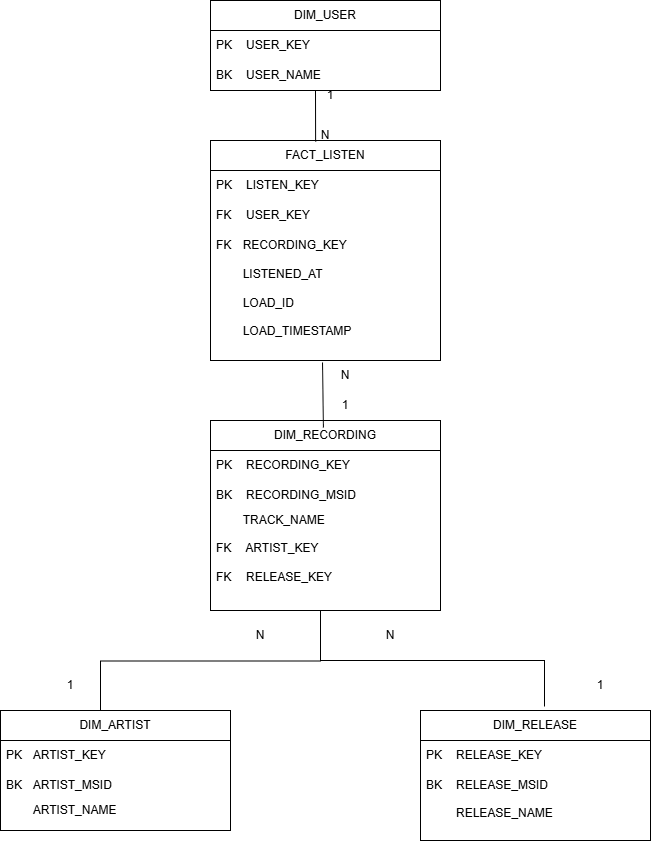

The diagram above was exported from draw.io. Its source (the exported page's mxGraphModel, read from the mxfile embedded in the PNG):
<mxGraphModel dx="1571" dy="863" grid="1" gridSize="10" guides="1" tooltips="1" connect="1" arrows="1" fold="1" page="1" pageScale="1" pageWidth="850" pageHeight="1100" math="0" shadow="0">
  <root>
    <mxCell id="0" />
    <mxCell id="1" parent="0" />
    <mxCell id="HYCOiucx0oFD5-iXdBvz-1" parent="1" style="swimlane;fontStyle=0;childLayout=stackLayout;horizontal=1;startSize=30;horizontalStack=0;resizeParent=1;resizeParentMax=0;resizeLast=0;collapsible=1;marginBottom=0;whiteSpace=wrap;html=1;" value="DIM_USER        " vertex="1">
      <mxGeometry height="90" width="230" x="320" y="20" as="geometry" />
    </mxCell>
    <mxCell id="HYCOiucx0oFD5-iXdBvz-2" parent="HYCOiucx0oFD5-iXdBvz-1" style="text;strokeColor=none;fillColor=none;align=left;verticalAlign=middle;spacingLeft=4;spacingRight=4;overflow=hidden;points=[[0,0.5],[1,0.5]];portConstraint=eastwest;rotatable=0;whiteSpace=wrap;html=1;" value="PK &lt;span style=&quot;white-space: pre;&quot;&gt;&#09;&lt;/span&gt; USER_KEY " vertex="1">
      <mxGeometry height="30" width="230" y="30" as="geometry" />
    </mxCell>
    <mxCell id="HYCOiucx0oFD5-iXdBvz-3" parent="HYCOiucx0oFD5-iXdBvz-1" style="text;strokeColor=none;fillColor=none;align=left;verticalAlign=middle;spacingLeft=4;spacingRight=4;overflow=hidden;points=[[0,0.5],[1,0.5]];portConstraint=eastwest;rotatable=0;whiteSpace=wrap;html=1;" value="BK &lt;span style=&quot;white-space: pre;&quot;&gt;&#09;&lt;/span&gt; USER_NAME " vertex="1">
      <mxGeometry height="30" width="230" y="60" as="geometry" />
    </mxCell>
    <mxCell id="HYCOiucx0oFD5-iXdBvz-5" parent="1" style="swimlane;fontStyle=0;childLayout=stackLayout;horizontal=1;startSize=30;horizontalStack=0;resizeParent=1;resizeParentMax=0;resizeLast=0;collapsible=1;marginBottom=0;whiteSpace=wrap;html=1;" value="FACT_LISTEN                    " vertex="1">
      <mxGeometry height="220" width="230" x="320" y="160" as="geometry" />
    </mxCell>
    <mxCell id="HYCOiucx0oFD5-iXdBvz-6" parent="HYCOiucx0oFD5-iXdBvz-5" style="text;strokeColor=none;fillColor=none;align=left;verticalAlign=middle;spacingLeft=4;spacingRight=4;overflow=hidden;points=[[0,0.5],[1,0.5]];portConstraint=eastwest;rotatable=0;whiteSpace=wrap;html=1;" value="PK &lt;span style=&quot;white-space: pre;&quot;&gt;&#09;&lt;/span&gt; LISTEN_KEY " vertex="1">
      <mxGeometry height="30" width="230" y="30" as="geometry" />
    </mxCell>
    <mxCell id="HYCOiucx0oFD5-iXdBvz-7" parent="HYCOiucx0oFD5-iXdBvz-5" style="text;strokeColor=none;fillColor=none;align=left;verticalAlign=middle;spacingLeft=4;spacingRight=4;overflow=hidden;points=[[0,0.5],[1,0.5]];portConstraint=eastwest;rotatable=0;whiteSpace=wrap;html=1;" value="FK &lt;span style=&quot;white-space: pre;&quot;&gt;&#09;&lt;/span&gt; USER_KEY  " vertex="1">
      <mxGeometry height="30" width="230" y="60" as="geometry" />
    </mxCell>
    <mxCell id="HYCOiucx0oFD5-iXdBvz-10" parent="HYCOiucx0oFD5-iXdBvz-5" style="text;strokeColor=none;fillColor=none;align=left;verticalAlign=middle;spacingLeft=4;spacingRight=4;overflow=hidden;points=[[0,0.5],[1,0.5]];portConstraint=eastwest;rotatable=0;whiteSpace=wrap;html=1;" value="FK &amp;nbsp;&lt;span style=&quot;white-space: pre;&quot;&gt;&#09;&lt;/span&gt;RECORDING_KEY  &lt;div&gt;&lt;br&gt;&lt;/div&gt;&lt;div&gt;&lt;span style=&quot;white-space: pre;&quot;&gt;&#09;&lt;/span&gt;LISTENED_AT&lt;/div&gt;&lt;div&gt;&lt;br&gt;&lt;/div&gt;&lt;div&gt;&lt;span style=&quot;white-space: pre;&quot;&gt;&#09;&lt;/span&gt;LOAD_ID&amp;nbsp;&lt;/div&gt;&lt;div&gt;&lt;br&gt;&lt;/div&gt;&lt;div&gt;&lt;span style=&quot;white-space: pre;&quot;&gt;&#09;&lt;/span&gt;LOAD_TIMESTAMP                           &amp;nbsp;&amp;nbsp; &amp;nbsp; &amp;nbsp; &amp;nbsp; &amp;nbsp; &amp;nbsp; &amp;nbsp; &amp;nbsp; &amp;nbsp; &amp;nbsp; &amp;nbsp; &amp;nbsp; &amp;nbsp; &amp;nbsp; &amp;nbsp;&amp;nbsp;&lt;/div&gt;" vertex="1">
      <mxGeometry height="130" width="230" y="90" as="geometry" />
    </mxCell>
    <mxCell id="HYCOiucx0oFD5-iXdBvz-11" parent="1" style="swimlane;fontStyle=0;childLayout=stackLayout;horizontal=1;startSize=30;horizontalStack=0;resizeParent=1;resizeParentMax=0;resizeLast=0;collapsible=1;marginBottom=0;whiteSpace=wrap;html=1;" value="DIM_RECORDING" vertex="1">
      <mxGeometry height="190" width="230" x="320" y="440" as="geometry" />
    </mxCell>
    <mxCell id="HYCOiucx0oFD5-iXdBvz-12" parent="HYCOiucx0oFD5-iXdBvz-11" style="text;strokeColor=none;fillColor=none;align=left;verticalAlign=middle;spacingLeft=4;spacingRight=4;overflow=hidden;points=[[0,0.5],[1,0.5]];portConstraint=eastwest;rotatable=0;whiteSpace=wrap;html=1;" value="PK &lt;span style=&quot;white-space: pre;&quot;&gt;&#09;&lt;/span&gt; RECORDING_KEY&amp;nbsp;&amp;nbsp;" vertex="1">
      <mxGeometry height="30" width="230" y="30" as="geometry" />
    </mxCell>
    <mxCell id="HYCOiucx0oFD5-iXdBvz-13" parent="HYCOiucx0oFD5-iXdBvz-11" style="text;strokeColor=none;fillColor=none;align=left;verticalAlign=middle;spacingLeft=4;spacingRight=4;overflow=hidden;points=[[0,0.5],[1,0.5]];portConstraint=eastwest;rotatable=0;whiteSpace=wrap;html=1;" value="BK &lt;span style=&quot;white-space: pre;&quot;&gt;&#09;&lt;/span&gt; RECORDING_MSID&amp;nbsp;" vertex="1">
      <mxGeometry height="30" width="230" y="60" as="geometry" />
    </mxCell>
    <mxCell id="HYCOiucx0oFD5-iXdBvz-14" parent="HYCOiucx0oFD5-iXdBvz-11" style="text;strokeColor=none;fillColor=none;align=left;verticalAlign=middle;spacingLeft=4;spacingRight=4;overflow=hidden;points=[[0,0.5],[1,0.5]];portConstraint=eastwest;rotatable=0;whiteSpace=wrap;html=1;" value="&lt;span style=&quot;white-space: pre;&quot;&gt;&#09;&lt;/span&gt;TRACK_NAME&amp;nbsp; &amp;nbsp; &amp;nbsp; &amp;nbsp; &amp;nbsp; &amp;nbsp;&amp;nbsp;&lt;br&gt;&lt;div&gt;&lt;span style=&quot;background-color: transparent; color: light-dark(rgb(0, 0, 0), rgb(255, 255, 255));&quot;&gt;&lt;br&gt;&lt;/span&gt;&lt;/div&gt;&lt;div&gt;&lt;span style=&quot;background-color: transparent; color: light-dark(rgb(0, 0, 0), rgb(255, 255, 255));&quot;&gt;FK &lt;span style=&quot;white-space: pre;&quot;&gt;&#09;&lt;/span&gt; ARTIST_KEY&lt;/span&gt;&lt;/div&gt;&lt;div&gt;&lt;br&gt;&lt;/div&gt;&lt;div&gt;FK&amp;nbsp;&lt;span style=&quot;white-space: pre;&quot;&gt;&#09;&lt;/span&gt;&amp;nbsp;RELEASE_KEY&lt;/div&gt;&lt;div&gt;&lt;br&gt;&lt;/div&gt;&lt;div&gt;&lt;span style=&quot;white-space: pre;&quot;&gt;&#09;&lt;/span&gt;&lt;/div&gt;" vertex="1">
      <mxGeometry height="100" width="230" y="90" as="geometry" />
    </mxCell>
    <mxCell id="HYCOiucx0oFD5-iXdBvz-15" edge="1" parent="1" source="HYCOiucx0oFD5-iXdBvz-5" style="endArrow=none;html=1;rounded=0;exitX=0.457;exitY=0.005;exitDx=0;exitDy=0;exitPerimeter=0;" value="">
      <mxGeometry height="50" relative="1" width="50" as="geometry">
        <mxPoint x="375" y="160" as="sourcePoint" />
        <mxPoint x="425" y="110" as="targetPoint" />
      </mxGeometry>
    </mxCell>
    <mxCell id="HYCOiucx0oFD5-iXdBvz-16" parent="1" style="text;html=1;whiteSpace=wrap;strokeColor=none;fillColor=none;align=center;verticalAlign=middle;rounded=0;" value="1" vertex="1">
      <mxGeometry height="30" width="60" x="410" y="100" as="geometry" />
    </mxCell>
    <mxCell id="HYCOiucx0oFD5-iXdBvz-17" parent="1" style="text;html=1;whiteSpace=wrap;strokeColor=none;fillColor=none;align=center;verticalAlign=middle;rounded=0;" value="N" vertex="1">
      <mxGeometry height="30" width="60" x="405" y="140" as="geometry" />
    </mxCell>
    <mxCell id="HYCOiucx0oFD5-iXdBvz-18" parent="1" style="text;html=1;whiteSpace=wrap;strokeColor=none;fillColor=none;align=center;verticalAlign=middle;rounded=0;" value="N" vertex="1">
      <mxGeometry height="30" width="60" x="425" y="380" as="geometry" />
    </mxCell>
    <mxCell id="HYCOiucx0oFD5-iXdBvz-21" parent="1" style="text;html=1;whiteSpace=wrap;strokeColor=none;fillColor=none;align=center;verticalAlign=middle;rounded=0;" value="1" vertex="1">
      <mxGeometry height="30" width="60" x="425" y="410" as="geometry" />
    </mxCell>
    <mxCell id="HYCOiucx0oFD5-iXdBvz-22" edge="1" parent="1" source="HYCOiucx0oFD5-iXdBvz-11" style="endArrow=none;html=1;rounded=0;entryX=0.487;entryY=1.015;entryDx=0;entryDy=0;entryPerimeter=0;exitX=0.491;exitY=0.037;exitDx=0;exitDy=0;exitPerimeter=0;" target="HYCOiucx0oFD5-iXdBvz-10" value="">
      <mxGeometry height="50" relative="1" width="50" as="geometry">
        <mxPoint x="400" y="530" as="sourcePoint" />
        <mxPoint x="450" y="480" as="targetPoint" />
      </mxGeometry>
    </mxCell>
    <mxCell id="HYCOiucx0oFD5-iXdBvz-25" parent="1" style="swimlane;fontStyle=0;childLayout=stackLayout;horizontal=1;startSize=30;horizontalStack=0;resizeParent=1;resizeParentMax=0;resizeLast=0;collapsible=1;marginBottom=0;whiteSpace=wrap;html=1;" value="DIM_ARTIST" vertex="1">
      <mxGeometry height="120" width="230" x="110" y="730" as="geometry" />
    </mxCell>
    <mxCell id="HYCOiucx0oFD5-iXdBvz-26" parent="HYCOiucx0oFD5-iXdBvz-25" style="text;strokeColor=none;fillColor=none;align=left;verticalAlign=middle;spacingLeft=4;spacingRight=4;overflow=hidden;points=[[0,0.5],[1,0.5]];portConstraint=eastwest;rotatable=0;whiteSpace=wrap;html=1;" value="PK &lt;span style=&quot;white-space: pre;&quot;&gt;&#09;&lt;/span&gt;ARTIST_KEY" vertex="1">
      <mxGeometry height="30" width="230" y="30" as="geometry" />
    </mxCell>
    <mxCell id="HYCOiucx0oFD5-iXdBvz-27" parent="HYCOiucx0oFD5-iXdBvz-25" style="text;strokeColor=none;fillColor=none;align=left;verticalAlign=middle;spacingLeft=4;spacingRight=4;overflow=hidden;points=[[0,0.5],[1,0.5]];portConstraint=eastwest;rotatable=0;whiteSpace=wrap;html=1;" value="BK &lt;span style=&quot;white-space: pre;&quot;&gt;&#09;&lt;/span&gt;ARTIST_MSID" vertex="1">
      <mxGeometry height="30" width="230" y="60" as="geometry" />
    </mxCell>
    <mxCell id="HYCOiucx0oFD5-iXdBvz-28" parent="HYCOiucx0oFD5-iXdBvz-25" style="text;strokeColor=none;fillColor=none;align=left;verticalAlign=middle;spacingLeft=4;spacingRight=4;overflow=hidden;points=[[0,0.5],[1,0.5]];portConstraint=eastwest;rotatable=0;whiteSpace=wrap;html=1;" value="&lt;span style=&quot;white-space: pre;&quot;&gt;&#09;&lt;/span&gt;ARTIST_NAME&lt;br&gt;&lt;div&gt;&lt;br&gt;&lt;/div&gt;&lt;div&gt;&lt;span style=&quot;white-space: pre;&quot;&gt;&#09;&lt;/span&gt;&lt;/div&gt;" vertex="1">
      <mxGeometry height="30" width="230" y="90" as="geometry" />
    </mxCell>
    <mxCell id="HYCOiucx0oFD5-iXdBvz-29" parent="1" style="swimlane;fontStyle=0;childLayout=stackLayout;horizontal=1;startSize=30;horizontalStack=0;resizeParent=1;resizeParentMax=0;resizeLast=0;collapsible=1;marginBottom=0;whiteSpace=wrap;html=1;" value="DIM_RELEASE" vertex="1">
      <mxGeometry height="130" width="230" x="530" y="730" as="geometry" />
    </mxCell>
    <mxCell id="HYCOiucx0oFD5-iXdBvz-30" parent="HYCOiucx0oFD5-iXdBvz-29" style="text;strokeColor=none;fillColor=none;align=left;verticalAlign=middle;spacingLeft=4;spacingRight=4;overflow=hidden;points=[[0,0.5],[1,0.5]];portConstraint=eastwest;rotatable=0;whiteSpace=wrap;html=1;" value="PK &lt;span style=&quot;white-space: pre;&quot;&gt;&#09;&lt;/span&gt; RELEASE_KEY&amp;nbsp;&amp;nbsp;" vertex="1">
      <mxGeometry height="30" width="230" y="30" as="geometry" />
    </mxCell>
    <mxCell id="HYCOiucx0oFD5-iXdBvz-31" parent="HYCOiucx0oFD5-iXdBvz-29" style="text;strokeColor=none;fillColor=none;align=left;verticalAlign=middle;spacingLeft=4;spacingRight=4;overflow=hidden;points=[[0,0.5],[1,0.5]];portConstraint=eastwest;rotatable=0;whiteSpace=wrap;html=1;" value="BK &lt;span style=&quot;white-space: pre;&quot;&gt;&#09;&lt;/span&gt; RELEASE_MSID&amp;nbsp;" vertex="1">
      <mxGeometry height="30" width="230" y="60" as="geometry" />
    </mxCell>
    <mxCell id="HYCOiucx0oFD5-iXdBvz-32" parent="HYCOiucx0oFD5-iXdBvz-29" style="text;strokeColor=none;fillColor=none;align=left;verticalAlign=middle;spacingLeft=4;spacingRight=4;overflow=hidden;points=[[0,0.5],[1,0.5]];portConstraint=eastwest;rotatable=0;whiteSpace=wrap;html=1;" value="&lt;span style=&quot;white-space: pre;&quot;&gt;&#09;&amp;nbsp;&lt;/span&gt;RELEASE_NAME&amp;nbsp; &amp;nbsp; &amp;nbsp; &amp;nbsp; &amp;nbsp; &amp;nbsp;&amp;nbsp;&lt;br&gt;&lt;div&gt;&lt;br&gt;&lt;/div&gt;" vertex="1">
      <mxGeometry height="40" width="230" y="90" as="geometry" />
    </mxCell>
    <mxCell id="HYCOiucx0oFD5-iXdBvz-33" edge="1" parent="1" source="HYCOiucx0oFD5-iXdBvz-25" style="endArrow=none;html=1;rounded=0;edgeStyle=orthogonalEdgeStyle;exitX=0.435;exitY=0;exitDx=0;exitDy=0;exitPerimeter=0;" value="">
      <mxGeometry height="50" relative="1" width="50" as="geometry">
        <mxPoint x="430" y="690" as="sourcePoint" />
        <mxPoint x="430" y="630" as="targetPoint" />
      </mxGeometry>
    </mxCell>
    <mxCell id="HYCOiucx0oFD5-iXdBvz-34" edge="1" parent="1" style="endArrow=none;html=1;rounded=0;edgeStyle=orthogonalEdgeStyle;entryX=0.539;entryY=-0.031;entryDx=0;entryDy=0;entryPerimeter=0;" target="HYCOiucx0oFD5-iXdBvz-29" value="">
      <mxGeometry height="50" relative="1" width="50" as="geometry">
        <mxPoint x="430" y="680" as="sourcePoint" />
        <mxPoint x="650" y="680" as="targetPoint" />
      </mxGeometry>
    </mxCell>
    <mxCell id="HYCOiucx0oFD5-iXdBvz-35" parent="1" style="text;html=1;whiteSpace=wrap;strokeColor=none;fillColor=none;align=center;verticalAlign=middle;rounded=0;" value="N" vertex="1">
      <mxGeometry height="30" width="60" x="340" y="640" as="geometry" />
    </mxCell>
    <mxCell id="HYCOiucx0oFD5-iXdBvz-36" parent="1" style="text;html=1;whiteSpace=wrap;strokeColor=none;fillColor=none;align=center;verticalAlign=middle;rounded=0;" value="N" vertex="1">
      <mxGeometry height="30" width="60" x="470" y="640" as="geometry" />
    </mxCell>
    <mxCell id="HYCOiucx0oFD5-iXdBvz-37" parent="1" style="text;html=1;whiteSpace=wrap;strokeColor=none;fillColor=none;align=center;verticalAlign=middle;rounded=0;" value="1" vertex="1">
      <mxGeometry height="30" width="60" x="680" y="690" as="geometry" />
    </mxCell>
    <mxCell id="HYCOiucx0oFD5-iXdBvz-38" parent="1" style="text;html=1;whiteSpace=wrap;strokeColor=none;fillColor=none;align=center;verticalAlign=middle;rounded=0;" value="1" vertex="1">
      <mxGeometry height="30" width="60" x="150" y="690" as="geometry" />
    </mxCell>
  </root>
</mxGraphModel>